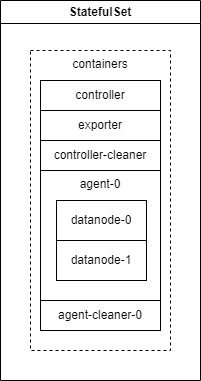

The diagram above was exported from draw.io. Its source (the exported page's mxGraphModel, read from the mxfile embedded in the PNG):
<mxGraphModel dx="1434" dy="738" grid="1" gridSize="10" guides="1" tooltips="1" connect="1" arrows="1" fold="1" page="1" pageScale="1" pageWidth="850" pageHeight="1100" math="0" shadow="0">
  <root>
    <mxCell id="0" />
    <mxCell id="1" parent="0" />
    <mxCell id="9EDZpCtgaBQHYz7Lus7_-3" value="StatefulSet" style="swimlane;whiteSpace=wrap;html=1;" parent="1" vertex="1">
      <mxGeometry x="200" y="120" width="200" height="380" as="geometry" />
    </mxCell>
    <mxCell id="9EDZpCtgaBQHYz7Lus7_-4" value="containers" style="rounded=0;whiteSpace=wrap;html=1;dashed=1;verticalAlign=top;" parent="9EDZpCtgaBQHYz7Lus7_-3" vertex="1">
      <mxGeometry x="30" y="50" width="140" height="300" as="geometry" />
    </mxCell>
    <mxCell id="9EDZpCtgaBQHYz7Lus7_-5" value="controller" style="rounded=0;whiteSpace=wrap;html=1;" parent="9EDZpCtgaBQHYz7Lus7_-3" vertex="1">
      <mxGeometry x="40" y="80" width="120" height="30" as="geometry" />
    </mxCell>
    <mxCell id="9EDZpCtgaBQHYz7Lus7_-8" value="exporter" style="rounded=0;whiteSpace=wrap;html=1;" parent="9EDZpCtgaBQHYz7Lus7_-3" vertex="1">
      <mxGeometry x="40" y="110" width="120" height="30" as="geometry" />
    </mxCell>
    <mxCell id="9EDZpCtgaBQHYz7Lus7_-10" value="agent-0" style="rounded=0;whiteSpace=wrap;html=1;verticalAlign=top;" parent="9EDZpCtgaBQHYz7Lus7_-3" vertex="1">
      <mxGeometry x="40" y="170" width="120" height="130" as="geometry" />
    </mxCell>
    <mxCell id="9EDZpCtgaBQHYz7Lus7_-11" value="datanode-0" style="rounded=0;whiteSpace=wrap;html=1;" parent="9EDZpCtgaBQHYz7Lus7_-3" vertex="1">
      <mxGeometry x="56" y="200" width="90" height="40" as="geometry" />
    </mxCell>
    <mxCell id="9EDZpCtgaBQHYz7Lus7_-15" value="agent-cleaner-0" style="rounded=0;whiteSpace=wrap;html=1;" parent="9EDZpCtgaBQHYz7Lus7_-3" vertex="1">
      <mxGeometry x="40" y="300" width="120" height="30" as="geometry" />
    </mxCell>
    <mxCell id="h03SbB6MPbHA_L4FyUto-1" value="datanode-1" style="rounded=0;whiteSpace=wrap;html=1;" vertex="1" parent="9EDZpCtgaBQHYz7Lus7_-3">
      <mxGeometry x="56" y="240" width="90" height="40" as="geometry" />
    </mxCell>
    <mxCell id="9EDZpCtgaBQHYz7Lus7_-9" value="controller-cleaner" style="rounded=0;whiteSpace=wrap;html=1;" parent="1" vertex="1">
      <mxGeometry x="240" y="260" width="120" height="30" as="geometry" />
    </mxCell>
  </root>
</mxGraphModel>